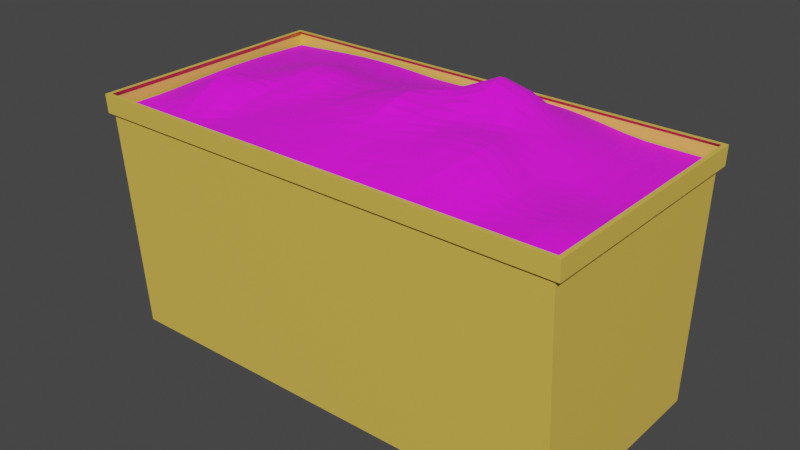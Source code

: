 # Source: trash.blend  (saved by Blender 3.4.6; exported with 4.5.12 LTS)
import bpy
from mathutils import Matrix  # noqa: F401  (used for matrix-valued properties, if any)

bpy.ops.wm.read_factory_settings(use_empty=True)
scene = bpy.context.scene
scene.name = 'Scene'

# ---- collections
col_collection = bpy.data.collections.new('Collection'); scene.collection.children.link(col_collection)

# ---- images (referenced by path relative to the original .blend; pixels are not part of the script)
import os
ASSET_DIR = os.environ.get("B2B_ASSET_DIR", "")  # directory of the original .blend (textures are referenced by path, not embedded)
HERE = os.path.dirname(os.path.abspath(__file__))  # packed textures are extracted next to this script under _unpacked/

def load_image(name, relpath, width, height, colorspace="sRGB"):
    """Load a texture the original file referenced (path relative to the .blend, or extracted next to this script)."""
    p = next((c for c in (os.path.join(HERE, relpath), os.path.join(ASSET_DIR, relpath)) if relpath and os.path.exists(c)), "")
    if p:
        img = bpy.data.images.load(p, check_existing=True)
        img.name = name
    else:  # same state as the original file: an image datablock whose file is absent (Cycles renders it pink)
        img = bpy.data.images.new(name, width, height)
        img.source = "FILE"
        img.filepath = "//" + (relpath or name)
    img.colorspace_settings.name = colorspace
    return img
img_trash_2_jpg = load_image('trash_2.jpg', 'trash_2.jpg', 1024, 1024, 'sRGB')

# ---- materials (node trees are filled in below, after node groups)
mat_material = bpy.data.materials.new('Material')
mat_material.alpha_threshold = 0.0
mat_material.use_transparent_shadow = False
mat_material.roughness = 0.5
mat_material.line_color = (0.0, 0.0, 0.0, 1.0)
mat_material_001 = bpy.data.materials.new('Material.001')
mat_material_001.use_transparent_shadow = False

# ---- material node trees
mat_material.use_nodes = True; mat_material.node_tree.nodes.clear()
_N = mat_material.node_tree.nodes; _L = mat_material.node_tree.links
n0 = _N.new('ShaderNodeOutputMaterial'); n0.name = 'Material Output'; n0.location = (300, 300)
n1 = _N.new('ShaderNodeBsdfPrincipled'); n1.name = 'Principled BSDF'; n1.location = (10, 300)
n1.distribution = 'GGX'
n1.subsurface_method = 'RANDOM_WALK_SKIN'
n1.inputs[0].default_value = (0.8, 0.5393, 0.08554, 1.0)
n1.inputs[3].default_value = 1.45
n1.inputs[27].default_value = (0.0, 0.0, 0.0, 1.0)
n1.inputs[28].default_value = 1.0
_L.new(n1.outputs[0], n0.inputs[0])
n0.is_active_output = True
mat_material_001.use_nodes = True; mat_material_001.node_tree.nodes.clear()
_N = mat_material_001.node_tree.nodes; _L = mat_material_001.node_tree.links
n0 = _N.new('ShaderNodeBsdfPrincipled'); n0.name = 'Principled BSDF'; n0.location = (10, 300)
n0.distribution = 'GGX'
n0.subsurface_method = 'RANDOM_WALK_SKIN'
n0.inputs[2].default_value = 1.0
n0.inputs[3].default_value = 1.45
n0.inputs[27].default_value = (0.0, 0.0, 0.0, 1.0)
n0.inputs[28].default_value = 1.0
n1 = _N.new('ShaderNodeOutputMaterial'); n1.name = 'Material Output'; n1.location = (300, 300)
n2 = _N.new('ShaderNodeTexImage'); n2.name = 'Image Texture'; n2.location = (-280, 275)
n2.image = img_trash_2_jpg
_L.new(n0.outputs[0], n1.inputs[0])
_L.new(n2.outputs[0], n0.inputs[0])
n1.is_active_output = True

# ---- world
world_world = bpy.data.worlds.new('World'); scene.world = world_world
world_world.use_nodes = True; world_world.node_tree.nodes.clear()
_N = world_world.node_tree.nodes; _L = world_world.node_tree.links
n0 = _N.new('ShaderNodeOutputWorld'); n0.name = 'World Output'; n0.location = (300, 300)
n1 = _N.new('ShaderNodeBackground'); n1.name = 'Background'; n1.location = (10, 300)
n1.inputs[0].default_value = (0.05088, 0.05088, 0.05088, 1.0)
_L.new(n1.outputs[0], n0.inputs[0])
n0.is_active_output = True
world_world.color = (0.05088, 0.05088, 0.05088)
world_world.use_sun_shadow = False
world_world.sun_shadow_jitter_overblur = 0.0

# ---- meshes
me_cube = bpy.data.meshes.new('Cube')
me_cube.from_pydata([(1.938, 0.9892, 1.002), (1.927, 0.8701, -1.0), (1.938, -0.9892, 1.002), (1.927, -0.8701, -1.0), (-1.938, 0.9892, 1.002), (-1.927, 0.8701, -1.0), (-1.938, -0.9892, 1.002), (-1.927, -0.8701, -1.0), (1.973, 1.014, 0.8499), (1.927, 0.9901, 0.848), (-1.927, -0.9901, 0.848), (-1.973, -1.014, 0.8499), (1.973, -1.014, 0.8499), (1.927, -0.9901, 0.848), (-1.927, 0.9901, 0.848), (-1.973, 1.014, 0.8499), (1.973, -1.024, 1.002), (-1.973, -1.024, 1.002), (1.973, 1.024, 1.002), (-1.973, 1.024, 1.002)], [], [(3, 13, 10, 7), (5, 1, 3, 7), (15, 19, 18, 8), (11, 17, 19, 15), (8, 18, 16, 12), (5, 14, 9, 1), (12, 16, 17, 11), (7, 10, 14, 5), (15, 8, 9, 14), (8, 12, 13, 9), (11, 15, 14, 10), (12, 11, 10, 13), (1, 9, 13, 3), (2, 6, 17, 16), (0, 2, 16, 18), (6, 4, 19, 17), (4, 0, 18, 19), (9, 13, 10, 14)])
_uv = me_cube.uv_layers.new(name='UVMap')
_uv.uv.foreach_set('vector', [0.375, 0.75, 0.606, 0.75, 0.606, 1.0, 0.375, 1.0, 0.125, 0.5, 0.375, 0.5, 0.375, 0.75, 0.125, 0.75, 0.6065, 0.25, 0.625, 0.25, 0.625, 0.5, 0.6065, 0.5, 0.6065, 0.0, 0.625, 0.0, 0.625, 0.25, 0.6065, 0.25, 0.6065, 0.5, 0.625, 0.5, 0.625, 0.75, 0.6065, 0.75, 0.375, 0.25, 0.606, 0.25, 0.606, 0.5, 0.375, 0.5, 0.6065, 0.75, 0.625, 0.75, 0.625, 1.0, 0.6065, 1.0, 0.375, 0.0, 0.606, 0.0, 0.606, 0.25, 0.375, 0.25, 0.6065, 0.25, 0.6065, 0.5, 0.606, 0.5, 0.606, 0.25, 0.6065, 0.5, 0.6065, 0.75, 0.606, 0.75, 0.606, 0.5, 0.6065, 0.0, 0.6065, 0.25, 0.606, 0.25, 0.606, 0.0, 0.6065, 0.75, 0.6065, 1.0, 0.606, 1.0, 0.606, 0.75, 0.375, 0.5, 0.606, 0.5, 0.606, 0.75, 0.375, 0.75, 0.6272, 0.7458, 0.8728, 0.7458, 0.875, 0.75, 0.625, 0.75, 0.6272, 0.5042, 0.6272, 0.7458, 0.625, 0.75, 0.625, 0.5, 0.8728, 0.7458, 0.8728, 0.5042, 0.875, 0.5, 0.875, 0.75, 0.8728, 0.5042, 0.6272, 0.5042, 0.625, 0.5, 0.875, 0.5, 0.0, 0.0, 0.0, 0.0, 0.0, 0.0, 0.0, 0.0])
me_cube.materials.append(mat_material)
me_cube.use_mirror_vertex_groups = False
me_cube.update()
me_plane = bpy.data.meshes.new('Plane')
me_plane.from_pydata([(-1.94, -1.0, -0.01737), (1.945, -1.002, -0.0124), (-1.94, 0.9979, -0.01019), (1.94, 1.0, -0.01737), (-1.94, 0.9014, -0.006013), (-1.94, 0.8049, -0.001672), (-1.939, 0.7084, 0.002457), (-1.939, 0.6121, 0.006042), (-1.939, 0.516, 0.008809), (-1.939, 0.4203, 0.01055), (-1.939, 0.3249, 0.01115), (-1.939, 0.2298, 0.01055), (-1.939, 0.1351, 0.008809), (-1.939, 0.04068, 0.006042), (-1.939, -0.0535, 0.002457), (-1.94, -0.1475, -0.001672), (-1.94, -0.2415, -0.006013), (-1.94, -0.3355, -0.01019), (-1.94, -0.4296, -0.01377), (-1.94, -0.5241, -0.01632), (-1.94, -0.619, -0.01737), (-1.94, -0.7143, -0.01737), (-1.94, -0.8095, -0.01737), (-1.94, -0.9048, -0.01737), (-1.755, -1.0, -0.01737), (-1.57, -1.0, -0.01329), (-1.386, -1.0, -0.0002246), (-1.201, -1.0, 0.01827), (-1.016, -1.0, 0.03851), (-0.8314, -1.0, 0.05692), (-0.6466, -1.0, 0.07014), (-0.4611, -1.0, 0.07652), (-0.2755, -1.001, 0.07363), (-0.08883, -1.0, 0.06278), (0.1015, -0.9984, 0.04839), (0.2914, -0.9966, 0.03121), (0.4788, -0.9958, 0.01451), (0.6683, -0.9932, 0.005653), (0.8488, -0.9939, -0.002275), (1.02, -0.9985, -0.01362), (1.206, -1.002, -0.0124), (1.406, -1.006, 0.003413), (1.599, -1.009, 0.01153), (1.776, -1.006, 0.003413), (1.953, -0.9088, -0.004014), (1.962, -0.8163, 0.004825), (1.968, -0.7231, 0.0114), (1.971, -0.6286, 0.01383), (1.968, -0.5326, 0.0114), (1.962, -0.4354, 0.004825), (1.953, -0.3374, -0.004014), (1.945, -0.2396, -0.0124), (1.94, -0.1429, -0.01715), (1.94, -0.04762, -0.01737), (1.94, 0.04762, -0.01737), (1.94, 0.1429, -0.01737), (1.94, 0.2381, -0.01737), (1.94, 0.3333, -0.01737), (1.94, 0.4286, -0.01737), (1.94, 0.5238, -0.01737), (1.94, 0.619, -0.01737), (1.94, 0.7143, -0.01737), (1.94, 0.8095, -0.01737), (1.94, 0.9048, -0.01737), (1.755, 1.0, -0.01737), (1.57, 1.0, -0.01737), (1.388, 1.001, -0.01522), (1.219, 1.005, -0.001525), (1.058, 1.01, 0.01867), (0.8968, 1.016, 0.03875), (0.7289, 1.02, 0.05327), (0.5503, 1.022, 0.05854), (0.3594, 1.02, 0.05327), (0.1578, 1.016, 0.03875), (-0.05027, 1.009, 0.02326), (-0.2582, 0.9991, 0.017), (-0.4585, 0.9901, 0.02021), (-0.6454, 0.9852, 0.03261), (-0.8299, 0.9822, 0.04264), (-1.015, 0.9811, 0.04625), (-1.199, 0.9822, 0.04264), (-1.384, 0.9852, 0.03261), (-1.57, 0.9894, 0.01834), (-1.755, 0.994, 0.002885), (-1.755, -0.9048, -0.01737), (-1.755, -0.8095, -0.01733), (-1.754, -0.7142, -0.0118), (-1.75, -0.6191, 0.004793), (-1.746, -0.5246, 0.02211), (-1.744, -0.4309, 0.03269), (-1.746, -0.3379, 0.03377), (-1.749, -0.2453, 0.02764), (-1.753, -0.1528, 0.02099), (-1.754, -0.05961, 0.02306), (-1.754, 0.03404, 0.02841), (-1.754, 0.1281, 0.03248), (-1.754, 0.2226, 0.03503), (-1.754, 0.3175, 0.03589), (-1.754, 0.413, 0.03503), (-1.754, 0.509, 0.03248), (-1.754, 0.6055, 0.02841), (-1.754, 0.7023, 0.02306), (-1.754, 0.7994, 0.01676), (-1.754, 0.8967, 0.009889), (-1.57, -0.9048, -0.01154), (-1.565, -0.8089, 0.008602), (-1.555, -0.713, 0.04961), (-1.543, -0.6175, 0.0965), (-1.534, -0.523, 0.1354), (-1.53, -0.4298, 0.1552), (-1.533, -0.3379, 0.1512), (-1.542, -0.247, 0.1275), (-1.553, -0.1564, 0.09455), (-1.562, -0.06564, 0.06645), (-1.566, 0.02616, 0.05595), (-1.565, 0.1196, 0.06142), (-1.566, 0.2141, 0.06374), (-1.568, 0.3095, 0.06297), (-1.568, 0.4053, 0.06113), (-1.569, 0.5015, 0.05779), (-1.569, 0.5983, 0.05244), (-1.569, 0.6957, 0.04541), (-1.569, 0.7934, 0.03707), (-1.569, 0.8913, 0.02789), (-1.384, -0.9046, 0.007904), (-1.375, -0.8088, 0.04575), (-1.361, -0.7129, 0.1034), (-1.345, -0.6176, 0.1654), (-1.333, -0.5233, 0.217), (-1.328, -0.4305, 0.2436), (-1.332, -0.3398, 0.2366), (-1.335, -0.252, 0.2118), (-1.337, -0.1659, 0.1798), (-1.338, -0.07937, 0.1495), (-1.338, 0.009288, 0.1305), (-1.337, 0.1014, 0.1308), (-1.34, 0.1965, 0.1287), (-1.35, 0.294, 0.119), (-1.364, 0.3932, 0.104), (-1.377, 0.493, 0.08719), (-1.383, 0.5919, 0.07418), (-1.384, 0.6897, 0.06554), (-1.384, 0.7879, 0.05542), (-1.384, 0.8865, 0.04427), (-1.201, -0.9051, 0.02471), (-1.195, -0.8104, 0.05192), (-1.185, -0.7156, 0.09854), (-1.173, -0.6213, 0.1495), (-1.164, -0.528, 0.1912), (-1.159, -0.4363, 0.2136), (-1.151, -0.3493, 0.217), (-1.141, -0.2654, 0.2077), (-1.128, -0.1825, 0.1969), (-1.113, -0.0983, 0.1957), (-1.098, -0.01075, 0.2098), (-1.092, 0.08069, 0.2173), (-1.099, 0.1764, 0.2095), (-1.117, 0.276, 0.1884), (-1.141, 0.3783, 0.1592), (-1.167, 0.4817, 0.1283), (-1.188, 0.5847, 0.09963), (-1.198, 0.6855, 0.07984), (-1.199, 0.7841, 0.06827), (-1.199, 0.8831, 0.05573), (-1.016, -0.9053, 0.0466), (-1.016, -0.8115, 0.05652), (-1.014, -0.7184, 0.07281), (-1.01, -0.6256, 0.09837), (-1.005, -0.5336, 0.1231), (-0.9984, -0.4438, 0.1419), (-0.9827, -0.3583, 0.1581), (-0.9595, -0.2753, 0.1782), (-0.9295, -0.1926, 0.2116), (-0.9003, -0.1087, 0.2458), (-0.8787, -0.02223, 0.2697), (-0.8706, 0.06853, 0.2772), (-0.88, 0.1649, 0.2641), (-0.9034, 0.2659, 0.234), (-0.9348, 0.3703, 0.1934), (-0.9679, 0.476, 0.1504), (-0.9957, 0.581, 0.113), (-1.012, 0.6835, 0.08664), (-1.014, 0.7827, 0.07291), (-1.014, 0.8819, 0.05986), (-0.8314, -0.9051, 0.0659), (-0.8308, -0.8114, 0.07719), (-0.8293, -0.7188, 0.09042), (-0.8273, -0.627, 0.1043), (-0.825, -0.5359, 0.1179), (-0.8208, -0.4455, 0.1321), (-0.8053, -0.3584, 0.1564), (-0.7813, -0.2736, 0.1875), (-0.7543, -0.1894, 0.2197), (-0.7293, -0.1041, 0.2474), (-0.7117, -0.01633, 0.2648), (-0.706, 0.07531, 0.2672), (-0.7143, 0.1714, 0.2524), (-0.7349, 0.2717, 0.2224), (-0.7629, 0.375, 0.1826), (-0.7922, 0.4798, 0.1405), (-0.8162, 0.5838, 0.1041), (-0.8282, 0.6852, 0.08099), (-0.8293, 0.7841, 0.06828), (-0.8296, 0.8831, 0.05573), (-0.6456, -0.9052, 0.08093), (-0.6436, -0.8115, 0.09412), (-0.6408, -0.719, 0.1089), (-0.6375, -0.6272, 0.1237), (-0.6333, -0.5359, 0.1382), (-0.627, -0.4443, 0.1528), (-0.6186, -0.3528, 0.1672), (-0.6033, -0.2629, 0.1863), (-0.585, -0.1737, 0.2059), (-0.5688, -0.0839, 0.2208), (-0.5586, 0.007341, 0.2272), (-0.5566, 0.1007, 0.2225), (-0.5636, 0.1965, 0.2064), (-0.5784, 0.2943, 0.1806), (-0.5978, 0.3936, 0.1489), (-0.6172, 0.4932, 0.1168), (-0.6307, 0.5918, 0.09131), (-0.6379, 0.6895, 0.07356), (-0.6431, 0.7878, 0.05775), (-0.6451, 0.8865, 0.04433), (-0.459, -0.9058, 0.08947), (-0.4558, -0.8119, 0.1028), (-0.4494, -0.7184, 0.1196), (-0.4388, -0.6248, 0.1395), (-0.4254, -0.5312, 0.1599), (-0.4108, -0.4374, 0.1789), (-0.3961, -0.3435, 0.1953), (-0.3828, -0.2494, 0.2076), (-0.3719, -0.1551, 0.2151), (-0.3642, -0.06102, 0.2177), (-0.3605, 0.03361, 0.2139), (-0.361, 0.129, 0.203), (-0.3655, 0.2242, 0.1878), (-0.3737, 0.3193, 0.1686), (-0.3848, 0.4146, 0.1462), (-0.3981, 0.51, 0.1221), (-0.4126, 0.6056, 0.09784), (-0.4272, 0.7013, 0.07526), (-0.4406, 0.7973, 0.05433), (-0.4515, 0.8935, 0.03537), (-0.2716, -0.906, 0.08831), (-0.2612, -0.8106, 0.1071), (-0.2457, -0.7145, 0.1286), (-0.2264, -0.6182, 0.1519), (-0.2051, -0.522, 0.175), (-0.1832, -0.4256, 0.1959), (-0.1617, -0.3338, 0.2233), (-0.1417, -0.2469, 0.2567), (-0.1252, -0.1601, 0.2851), (-0.1137, -0.06946, 0.299), (-0.1085, 0.02732, 0.2928), (-0.11, 0.1298, 0.2674), (-0.1175, 0.2351, 0.2295), (-0.1299, 0.339, 0.1892), (-0.1453, 0.437, 0.1579), (-0.1631, 0.5311, 0.1328), (-0.183, 0.6248, 0.1073), (-0.2039, 0.7183, 0.08279), (-0.2243, 0.8118, 0.05867), (-0.2429, 0.9053, 0.03614), (-0.0776, -0.9039, 0.08213), (-0.05978, -0.8067, 0.1055), (-0.03707, -0.7087, 0.1307), (-0.01118, -0.6101, 0.1557), (0.01621, -0.5111, 0.1789), (0.04424, -0.4183, 0.2131), (0.07154, -0.3332, 0.2602), (0.09602, -0.2503, 0.3074), (0.1159, -0.1648, 0.343), (0.1296, -0.07214, 0.3569), (0.136, 0.03023, 0.3426), (0.1346, 0.1389, 0.3069), (0.1261, 0.2495, 0.2633), (0.1117, 0.3576, 0.2161), (0.09299, 0.4594, 0.1725), (0.07176, 0.5529, 0.1453), (0.04779, 0.6447, 0.1208), (0.02213, 0.736, 0.09509), (-0.003774, 0.8271, 0.0692), (-0.02843, 0.918, 0.04467), (0.118, -0.9005, 0.06945), (0.1408, -0.8016, 0.09425), (0.1682, -0.7019, 0.1207), (0.1985, -0.6016, 0.147), (0.2317, -0.5, 0.1733), (0.2651, -0.4032, 0.2076), (0.2947, -0.312, 0.2464), (0.3191, -0.2218, 0.2794), (0.3393, -0.1278, 0.3003), (0.3542, -0.02825, 0.3077), (0.3617, 0.07539, 0.3258), (0.3615, 0.1807, 0.3467), (0.3542, 0.2846, 0.3524), (0.3407, 0.3846, 0.3324), (0.3222, 0.4784, 0.292), (0.299, 0.5696, 0.2338), (0.2721, 0.6598, 0.1694), (0.243, 0.7494, 0.1171), (0.2132, 0.8385, 0.0875), (0.1843, 0.9273, 0.06171), (0.3104, -0.8974, 0.05139), (0.3405, -0.795, 0.07972), (0.3848, -0.6874, 0.1185), (0.4348, -0.5776, 0.1599), (0.4816, -0.469, 0.1965), (0.5185, -0.3643, 0.223), (0.5424, -0.2649, 0.2377), (0.5548, -0.1705, 0.2435), (0.5601, -0.07835, 0.2478), (0.5644, 0.01561, 0.2778), (0.5719, 0.1141, 0.332), (0.574, 0.2112, 0.3878), (0.5683, 0.3061, 0.4259), (0.5553, 0.399, 0.4316), (0.5362, 0.4901, 0.3961), (0.5119, 0.58, 0.3296), (0.4835, 0.6689, 0.248), (0.4525, 0.7571, 0.1684), (0.4206, 0.8448, 0.1089), (0.3893, 0.9324, 0.07893), (0.5103, -0.8903, 0.04319), (0.561, -0.7779, 0.08739), (0.6218, -0.6618, 0.1391), (0.6823, -0.5462, 0.1889), (0.7319, -0.4355, 0.2283), (0.7629, -0.333, 0.2512), (0.7747, -0.2389, 0.2579), (0.7732, -0.1503, 0.2541), (0.7664, -0.06315, 0.2471), (0.7616, 0.02616, 0.2577), (0.7648, 0.1208, 0.2934), (0.7685, 0.2174, 0.3335), (0.7634, 0.3118, 0.3609), (0.7505, 0.4041, 0.3676), (0.731, 0.4947, 0.3485), (0.7063, 0.584, 0.3044), (0.6777, 0.6722, 0.2428), (0.6465, 0.7598, 0.1758), (0.614, 0.847, 0.1188), (0.5815, 0.9342, 0.08527), (0.7103, -0.8829, 0.04264), (0.768, -0.7666, 0.09256), (0.8321, -0.6483, 0.1472), (0.8915, -0.5327, 0.1973), (0.9349, -0.4243, 0.2334), (0.954, -0.3268, 0.2487), (0.9543, -0.2373, 0.2483), (0.9447, -0.1517, 0.2395), (0.9335, -0.06604, 0.2293), (0.9275, 0.02299, 0.2238), (0.9316, 0.1178, 0.2305), (0.9356, 0.214, 0.2458), (0.9316, 0.3083, 0.2562), (0.9201, 0.4007, 0.2567), (0.902, 0.4915, 0.2443), (0.8787, 0.581, 0.2181), (0.8513, 0.6695, 0.1809), (0.8214, 0.7573, 0.1398), (0.7901, 0.8449, 0.1058), (0.7588, 0.9324, 0.07893), (0.8867, -0.8847, 0.0306), (0.9375, -0.7707, 0.07472), (0.9922, -0.6562, 0.1222), (1.041, -0.5456, 0.1648), (1.073, -0.4416, 0.192), (1.085, -0.3455, 0.2019), (1.084, -0.2558, 0.2004), (1.076, -0.1687, 0.1934), (1.069, -0.08068, 0.1867), (1.068, 0.0111, 0.1857), (1.076, 0.1078, 0.1922), (1.079, 0.2038, 0.1951), (1.076, 0.2982, 0.1922), (1.066, 0.391, 0.1837), (1.05, 0.4824, 0.1704), (1.03, 0.5726, 0.1527), (1.005, 0.6619, 0.132), (0.9787, 0.7506, 0.1091), (0.9509, 0.839, 0.08518), (0.9231, 0.9274, 0.06136), (1.043, -0.8951, 0.006235), (1.083, -0.7889, 0.04135), (1.128, -0.6828, 0.08176), (1.166, -0.5783, 0.1152), (1.189, -0.4767, 0.1344), (1.195, -0.379, 0.1393), (1.192, -0.2846, 0.1353), (1.187, -0.1921, 0.13), (1.188, -0.09954, 0.1302), (1.196, -0.003367, 0.1368), (1.204, 0.09384, 0.1437), (1.206, 0.1897, 0.146), (1.204, 0.2843, 0.1437), (1.196, 0.3776, 0.1368), (1.183, 0.4697, 0.1259), (1.166, 0.5608, 0.1114), (1.146, 0.6511, 0.09433), (1.124, 0.7409, 0.07549), (1.101, 0.8305, 0.05589), (1.079, 0.9202, 0.0366), (1.216, -0.9084, -0.002215), (1.24, -0.8123, 0.02018), (1.27, -0.7138, 0.04776), (1.296, -0.6142, 0.07087), (1.311, -0.5143, 0.08366), (1.315, -0.4147, 0.08581), (1.312, -0.3155, 0.08137), (1.309, -0.2163, 0.07655), (1.312, -0.1163, 0.07796), (1.32, -0.01827, 0.08491), (1.326, 0.07847, 0.09014), (1.328, 0.1742, 0.09192), (1.326, 0.2689, 0.09014), (1.32, 0.3627, 0.08491), (1.31, 0.4555, 0.07655), (1.298, 0.5476, 0.06558), (1.282, 0.6391, 0.05265), (1.266, 0.7303, 0.03856), (1.249, 0.8215, 0.02419), (1.233, 0.9128, 0.01049), (1.422, -0.9161, 0.01984), (1.438, -0.8257, 0.03548), (1.452, -0.7335, 0.04943), (1.463, -0.6383, 0.05985), (1.468, -0.5399, 0.06384), (1.467, -0.4388, 0.06119), (1.462, -0.3361, 0.05393), (1.454, -0.2331, 0.0451), (1.449, -0.1314, 0.03813), (1.448, -0.03228, 0.03659), (1.452, 0.06406, 0.03993), (1.454, 0.1597, 0.04115), (1.452, 0.2545, 0.03993), (1.448, 0.3487, 0.03635), (1.442, 0.4424, 0.03067), (1.433, 0.5355, 0.02331), (1.423, 0.6283, 0.01484), (1.413, 0.721, 0.005935), (1.403, 0.8138, -0.002629), (1.394, 0.9069, -0.00999), (1.618, -0.9196, 0.03125), (1.637, -0.8301, 0.04999), (1.65, -0.7392, 0.064), (1.656, -0.6456, 0.0695), (1.651, -0.5485, 0.06459), (1.64, -0.4483, 0.05282), (1.625, -0.3462, 0.03727), (1.61, -0.2438, 0.02117), (1.598, -0.1423, 0.007868), (1.591, -0.04315, 0.0007874), (1.592, 0.05302, 0.001461), (1.593, 0.1485, 0.002127), (1.592, 0.2435, 0.001461), (1.59, 0.3382, -0.0004626), (1.587, 0.4326, -0.003426), (1.582, 0.5268, -0.007074), (1.578, 0.6209, -0.01092), (1.574, 0.7151, -0.01438), (1.571, 0.8097, -0.01676), (1.57, 0.9048, -0.01737), (1.792, -0.9161, 0.01984), (1.807, -0.8257, 0.03547), (1.818, -0.7339, 0.04682), (1.822, -0.64, 0.05101), (1.818, -0.5435, 0.04682), (1.807, -0.4447, 0.03547), (1.792, -0.3447, 0.01984), (1.776, -0.2445, 0.003413), (1.762, -0.1451, -0.01012), (1.756, -0.04763, -0.01685), (1.756, 0.04777, -0.01686), (1.756, 0.143, -0.01675), (1.756, 0.2382, -0.01686), (1.755, 0.3334, -0.01712), (1.755, 0.4286, -0.01735), (1.755, 0.5238, -0.01737), (1.755, 0.619, -0.01737), (1.755, 0.7143, -0.01737), (1.755, 0.8095, -0.01737), (1.755, 0.9048, -0.01737)], [], [(483, 63, 3, 64), (4, 103, 83, 2), (103, 123, 82, 83), (123, 143, 81, 82), (143, 163, 80, 81), (163, 183, 79, 80), (183, 203, 78, 79), (203, 223, 77, 78), (223, 243, 76, 77), (243, 263, 75, 76), (263, 283, 74, 75), (283, 303, 73, 74), (303, 323, 72, 73), (323, 343, 71, 72), (343, 363, 70, 71), (363, 383, 69, 70), (383, 403, 68, 69), (403, 423, 67, 68), (423, 443, 66, 67), (443, 463, 65, 66), (463, 483, 64, 65), (0, 24, 84, 23), (23, 84, 85, 22), (22, 85, 86, 21), (21, 86, 87, 20), (20, 87, 88, 19), (19, 88, 89, 18), (18, 89, 90, 17), (17, 90, 91, 16), (16, 91, 92, 15), (15, 92, 93, 14), (14, 93, 94, 13), (13, 94, 95, 12), (12, 95, 96, 11), (11, 96, 97, 10), (10, 97, 98, 9), (9, 98, 99, 8), (8, 99, 100, 7), (7, 100, 101, 6), (6, 101, 102, 5), (5, 102, 103, 4), (24, 25, 104, 84), (84, 104, 105, 85), (85, 105, 106, 86), (86, 106, 107, 87), (87, 107, 108, 88), (88, 108, 109, 89), (89, 109, 110, 90), (90, 110, 111, 91), (91, 111, 112, 92), (92, 112, 113, 93), (93, 113, 114, 94), (94, 114, 115, 95), (95, 115, 116, 96), (96, 116, 117, 97), (97, 117, 118, 98), (98, 118, 119, 99), (99, 119, 120, 100), (100, 120, 121, 101), (101, 121, 122, 102), (102, 122, 123, 103), (25, 26, 124, 104), (104, 124, 125, 105), (105, 125, 126, 106), (106, 126, 127, 107), (107, 127, 128, 108), (108, 128, 129, 109), (109, 129, 130, 110), (110, 130, 131, 111), (111, 131, 132, 112), (112, 132, 133, 113), (113, 133, 134, 114), (114, 134, 135, 115), (115, 135, 136, 116), (116, 136, 137, 117), (117, 137, 138, 118), (118, 138, 139, 119), (119, 139, 140, 120), (120, 140, 141, 121), (121, 141, 142, 122), (122, 142, 143, 123), (26, 27, 144, 124), (124, 144, 145, 125), (125, 145, 146, 126), (126, 146, 147, 127), (127, 147, 148, 128), (128, 148, 149, 129), (129, 149, 150, 130), (130, 150, 151, 131), (131, 151, 152, 132), (132, 152, 153, 133), (133, 153, 154, 134), (134, 154, 155, 135), (135, 155, 156, 136), (136, 156, 157, 137), (137, 157, 158, 138), (138, 158, 159, 139), (139, 159, 160, 140), (140, 160, 161, 141), (141, 161, 162, 142), (142, 162, 163, 143), (27, 28, 164, 144), (144, 164, 165, 145), (145, 165, 166, 146), (146, 166, 167, 147), (147, 167, 168, 148), (148, 168, 169, 149), (149, 169, 170, 150), (150, 170, 171, 151), (151, 171, 172, 152), (152, 172, 173, 153), (153, 173, 174, 154), (154, 174, 175, 155), (155, 175, 176, 156), (156, 176, 177, 157), (157, 177, 178, 158), (158, 178, 179, 159), (159, 179, 180, 160), (160, 180, 181, 161), (161, 181, 182, 162), (162, 182, 183, 163), (28, 29, 184, 164), (164, 184, 185, 165), (165, 185, 186, 166), (166, 186, 187, 167), (167, 187, 188, 168), (168, 188, 189, 169), (169, 189, 190, 170), (170, 190, 191, 171), (171, 191, 192, 172), (172, 192, 193, 173), (173, 193, 194, 174), (174, 194, 195, 175), (175, 195, 196, 176), (176, 196, 197, 177), (177, 197, 198, 178), (178, 198, 199, 179), (179, 199, 200, 180), (180, 200, 201, 181), (181, 201, 202, 182), (182, 202, 203, 183), (29, 30, 204, 184), (184, 204, 205, 185), (185, 205, 206, 186), (186, 206, 207, 187), (187, 207, 208, 188), (188, 208, 209, 189), (189, 209, 210, 190), (190, 210, 211, 191), (191, 211, 212, 192), (192, 212, 213, 193), (193, 213, 214, 194), (194, 214, 215, 195), (195, 215, 216, 196), (196, 216, 217, 197), (197, 217, 218, 198), (198, 218, 219, 199), (199, 219, 220, 200), (200, 220, 221, 201), (201, 221, 222, 202), (202, 222, 223, 203), (30, 31, 224, 204), (204, 224, 225, 205), (205, 225, 226, 206), (206, 226, 227, 207), (207, 227, 228, 208), (208, 228, 229, 209), (209, 229, 230, 210), (210, 230, 231, 211), (211, 231, 232, 212), (212, 232, 233, 213), (213, 233, 234, 214), (214, 234, 235, 215), (215, 235, 236, 216), (216, 236, 237, 217), (217, 237, 238, 218), (218, 238, 239, 219), (219, 239, 240, 220), (220, 240, 241, 221), (221, 241, 242, 222), (222, 242, 243, 223), (31, 32, 244, 224), (224, 244, 245, 225), (225, 245, 246, 226), (226, 246, 247, 227), (227, 247, 248, 228), (228, 248, 249, 229), (229, 249, 250, 230), (230, 250, 251, 231), (231, 251, 252, 232), (232, 252, 253, 233), (233, 253, 254, 234), (234, 254, 255, 235), (235, 255, 256, 236), (236, 256, 257, 237), (237, 257, 258, 238), (238, 258, 259, 239), (239, 259, 260, 240), (240, 260, 261, 241), (241, 261, 262, 242), (242, 262, 263, 243), (32, 33, 264, 244), (244, 264, 265, 245), (245, 265, 266, 246), (246, 266, 267, 247), (247, 267, 268, 248), (248, 268, 269, 249), (249, 269, 270, 250), (250, 270, 271, 251), (251, 271, 272, 252), (252, 272, 273, 253), (253, 273, 274, 254), (254, 274, 275, 255), (255, 275, 276, 256), (256, 276, 277, 257), (257, 277, 278, 258), (258, 278, 279, 259), (259, 279, 280, 260), (260, 280, 281, 261), (261, 281, 282, 262), (262, 282, 283, 263), (33, 34, 284, 264), (264, 284, 285, 265), (265, 285, 286, 266), (266, 286, 287, 267), (267, 287, 288, 268), (268, 288, 289, 269), (269, 289, 290, 270), (270, 290, 291, 271), (271, 291, 292, 272), (272, 292, 293, 273), (273, 293, 294, 274), (274, 294, 295, 275), (275, 295, 296, 276), (276, 296, 297, 277), (277, 297, 298, 278), (278, 298, 299, 279), (279, 299, 300, 280), (280, 300, 301, 281), (281, 301, 302, 282), (282, 302, 303, 283), (34, 35, 304, 284), (284, 304, 305, 285), (285, 305, 306, 286), (286, 306, 307, 287), (287, 307, 308, 288), (288, 308, 309, 289), (289, 309, 310, 290), (290, 310, 311, 291), (291, 311, 312, 292), (292, 312, 313, 293), (293, 313, 314, 294), (294, 314, 315, 295), (295, 315, 316, 296), (296, 316, 317, 297), (297, 317, 318, 298), (298, 318, 319, 299), (299, 319, 320, 300), (300, 320, 321, 301), (301, 321, 322, 302), (302, 322, 323, 303), (35, 36, 324, 304), (304, 324, 325, 305), (305, 325, 326, 306), (306, 326, 327, 307), (307, 327, 328, 308), (308, 328, 329, 309), (309, 329, 330, 310), (310, 330, 331, 311), (311, 331, 332, 312), (312, 332, 333, 313), (313, 333, 334, 314), (314, 334, 335, 315), (315, 335, 336, 316), (316, 336, 337, 317), (317, 337, 338, 318), (318, 338, 339, 319), (319, 339, 340, 320), (320, 340, 341, 321), (321, 341, 342, 322), (322, 342, 343, 323), (36, 37, 344, 324), (324, 344, 345, 325), (325, 345, 346, 326), (326, 346, 347, 327), (327, 347, 348, 328), (328, 348, 349, 329), (329, 349, 350, 330), (330, 350, 351, 331), (331, 351, 352, 332), (332, 352, 353, 333), (333, 353, 354, 334), (334, 354, 355, 335), (335, 355, 356, 336), (336, 356, 357, 337), (337, 357, 358, 338), (338, 358, 359, 339), (339, 359, 360, 340), (340, 360, 361, 341), (341, 361, 362, 342), (342, 362, 363, 343), (37, 38, 364, 344), (344, 364, 365, 345), (345, 365, 366, 346), (346, 366, 367, 347), (347, 367, 368, 348), (348, 368, 369, 349), (349, 369, 370, 350), (350, 370, 371, 351), (351, 371, 372, 352), (352, 372, 373, 353), (353, 373, 374, 354), (354, 374, 375, 355), (355, 375, 376, 356), (356, 376, 377, 357), (357, 377, 378, 358), (358, 378, 379, 359), (359, 379, 380, 360), (360, 380, 381, 361), (361, 381, 382, 362), (362, 382, 383, 363), (38, 39, 384, 364), (364, 384, 385, 365), (365, 385, 386, 366), (366, 386, 387, 367), (367, 387, 388, 368), (368, 388, 389, 369), (369, 389, 390, 370), (370, 390, 391, 371), (371, 391, 392, 372), (372, 392, 393, 373), (373, 393, 394, 374), (374, 394, 395, 375), (375, 395, 396, 376), (376, 396, 397, 377), (377, 397, 398, 378), (378, 398, 399, 379), (379, 399, 400, 380), (380, 400, 401, 381), (381, 401, 402, 382), (382, 402, 403, 383), (39, 40, 404, 384), (384, 404, 405, 385), (385, 405, 406, 386), (386, 406, 407, 387), (387, 407, 408, 388), (388, 408, 409, 389), (389, 409, 410, 390), (390, 410, 411, 391), (391, 411, 412, 392), (392, 412, 413, 393), (393, 413, 414, 394), (394, 414, 415, 395), (395, 415, 416, 396), (396, 416, 417, 397), (397, 417, 418, 398), (398, 418, 419, 399), (399, 419, 420, 400), (400, 420, 421, 401), (401, 421, 422, 402), (402, 422, 423, 403), (40, 41, 424, 404), (404, 424, 425, 405), (405, 425, 426, 406), (406, 426, 427, 407), (407, 427, 428, 408), (408, 428, 429, 409), (409, 429, 430, 410), (410, 430, 431, 411), (411, 431, 432, 412), (412, 432, 433, 413), (413, 433, 434, 414), (414, 434, 435, 415), (415, 435, 436, 416), (416, 436, 437, 417), (417, 437, 438, 418), (418, 438, 439, 419), (419, 439, 440, 420), (420, 440, 441, 421), (421, 441, 442, 422), (422, 442, 443, 423), (41, 42, 444, 424), (424, 444, 445, 425), (425, 445, 446, 426), (426, 446, 447, 427), (427, 447, 448, 428), (428, 448, 449, 429), (429, 449, 450, 430), (430, 450, 451, 431), (431, 451, 452, 432), (432, 452, 453, 433), (433, 453, 454, 434), (434, 454, 455, 435), (435, 455, 456, 436), (436, 456, 457, 437), (437, 457, 458, 438), (438, 458, 459, 439), (439, 459, 460, 440), (440, 460, 461, 441), (441, 461, 462, 442), (442, 462, 463, 443), (42, 43, 464, 444), (444, 464, 465, 445), (445, 465, 466, 446), (446, 466, 467, 447), (447, 467, 468, 448), (448, 468, 469, 449), (449, 469, 470, 450), (450, 470, 471, 451), (451, 471, 472, 452), (452, 472, 473, 453), (453, 473, 474, 454), (454, 474, 475, 455), (455, 475, 476, 456), (456, 476, 477, 457), (457, 477, 478, 458), (458, 478, 479, 459), (459, 479, 480, 460), (460, 480, 481, 461), (461, 481, 482, 462), (462, 482, 483, 463), (43, 1, 44, 464), (464, 44, 45, 465), (465, 45, 46, 466), (466, 46, 47, 467), (467, 47, 48, 468), (468, 48, 49, 469), (469, 49, 50, 470), (470, 50, 51, 471), (471, 51, 52, 472), (472, 52, 53, 473), (473, 53, 54, 474), (474, 54, 55, 475), (475, 55, 56, 476), (476, 56, 57, 477), (477, 57, 58, 478), (478, 58, 59, 479), (479, 59, 60, 480), (480, 60, 61, 481), (481, 61, 62, 482), (482, 62, 63, 483)])
_uv = me_plane.uv_layers.new(name='UVMap')
_uv.uv.foreach_set('vector', [0.2751, 0.7687, 0.275, 0.8064, 0.2446, 0.8046, 0.2447, 0.767, 0.278, 0.01569, 0.2799, 0.05362, 0.2487, 0.05177, 0.2471, 0.01389, 0.2799, 0.05362, 0.2821, 0.09158, 0.2505, 0.08969, 0.2487, 0.05177, 0.2821, 0.09158, 0.284, 0.1295, 0.2522, 0.1276, 0.2505, 0.08969, 0.284, 0.1295, 0.2853, 0.1674, 0.2533, 0.1654, 0.2522, 0.1276, 0.2853, 0.1674, 0.2858, 0.2051, 0.2537, 0.2031, 0.2533, 0.1654, 0.2858, 0.2051, 0.2852, 0.2427, 0.2532, 0.2407, 0.2537, 0.2031, 0.2852, 0.2427, 0.2837, 0.2802, 0.2519, 0.2782, 0.2532, 0.2407, 0.2837, 0.2802, 0.2811, 0.3194, 0.2499, 0.3162, 0.2519, 0.2782, 0.2811, 0.3194, 0.2773, 0.3618, 0.2468, 0.3568, 0.2499, 0.3162, 0.2773, 0.3618, 0.2734, 0.4053, 0.2438, 0.3991, 0.2468, 0.3568, 0.2734, 0.4053, 0.2708, 0.4486, 0.2418, 0.4414, 0.2438, 0.3991, 0.2708, 0.4486, 0.2696, 0.4904, 0.2408, 0.4826, 0.2418, 0.4414, 0.2696, 0.4904, 0.2691, 0.5296, 0.2404, 0.5215, 0.2408, 0.4826, 0.2691, 0.5296, 0.2695, 0.5657, 0.2407, 0.5579, 0.2404, 0.5215, 0.2695, 0.5657, 0.2705, 0.5992, 0.2415, 0.5921, 0.2407, 0.5579, 0.2705, 0.5992, 0.272, 0.631, 0.2427, 0.6249, 0.2415, 0.5921, 0.272, 0.631, 0.2736, 0.6624, 0.2439, 0.6578, 0.2427, 0.6249, 0.2736, 0.6624, 0.2748, 0.6952, 0.2447, 0.6922, 0.2439, 0.6578, 0.2748, 0.6952, 0.2752, 0.731, 0.2448, 0.7293, 0.2447, 0.6922, 0.2752, 0.731, 0.2751, 0.7687, 0.2447, 0.767, 0.2448, 0.7293, 0.8844, 0.05005, 0.8843, 0.08771, 0.8539, 0.08599, 0.854, 0.04833, 0.854, 0.04833, 0.8539, 0.08599, 0.8235, 0.08426, 0.8236, 0.0466, 0.8236, 0.0466, 0.8235, 0.08426, 0.7933, 0.08285, 0.7932, 0.04487, 0.7932, 0.04487, 0.7933, 0.08285, 0.7634, 0.08205, 0.7629, 0.04314, 0.7629, 0.04314, 0.7634, 0.08205, 0.7338, 0.08121, 0.7326, 0.04143, 0.7326, 0.04143, 0.7338, 0.08121, 0.7042, 0.07989, 0.7025, 0.03975, 0.7025, 0.03975, 0.7042, 0.07989, 0.6745, 0.07792, 0.6726, 0.03808, 0.6726, 0.03808, 0.6745, 0.07792, 0.6448, 0.07548, 0.6427, 0.03642, 0.6427, 0.03642, 0.6448, 0.07548, 0.6151, 0.07301, 0.6128, 0.03477, 0.6128, 0.03477, 0.6151, 0.07301, 0.5854, 0.07112, 0.583, 0.03311, 0.583, 0.03311, 0.5854, 0.07112, 0.5557, 0.06948, 0.553, 0.03144, 0.553, 0.03144, 0.5557, 0.06948, 0.5258, 0.06782, 0.523, 0.02976, 0.523, 0.02976, 0.5258, 0.06782, 0.4957, 0.06614, 0.4928, 0.02806, 0.4928, 0.02806, 0.4957, 0.06614, 0.4655, 0.06442, 0.4625, 0.02635, 0.4625, 0.02635, 0.4655, 0.06442, 0.435, 0.06268, 0.432, 0.02461, 0.432, 0.02461, 0.435, 0.06268, 0.4043, 0.06091, 0.4014, 0.02285, 0.4014, 0.02285, 0.4043, 0.06091, 0.3734, 0.05912, 0.3707, 0.02108, 0.3707, 0.02108, 0.3734, 0.05912, 0.3423, 0.0573, 0.3399, 0.01929, 0.3399, 0.01929, 0.3423, 0.0573, 0.3112, 0.05546, 0.309, 0.01749, 0.309, 0.01749, 0.3112, 0.05546, 0.2799, 0.05362, 0.278, 0.01569, 0.8843, 0.08771, 0.8844, 0.1254, 0.854, 0.1237, 0.8539, 0.08599, 0.8539, 0.08599, 0.854, 0.1237, 0.824, 0.1231, 0.8235, 0.08426, 0.8235, 0.08426, 0.824, 0.1231, 0.7946, 0.1238, 0.7933, 0.08285, 0.7933, 0.08285, 0.7946, 0.1238, 0.7655, 0.1248, 0.7634, 0.08205, 0.7634, 0.08205, 0.7655, 0.1248, 0.7364, 0.1252, 0.7338, 0.08121, 0.7338, 0.08121, 0.7364, 0.1252, 0.7072, 0.1243, 0.7042, 0.07989, 0.7042, 0.07989, 0.7072, 0.1243, 0.6778, 0.122, 0.6745, 0.07792, 0.6745, 0.07792, 0.6778, 0.122, 0.6481, 0.1184, 0.6448, 0.07548, 0.6448, 0.07548, 0.6481, 0.1184, 0.6183, 0.1142, 0.6151, 0.07301, 0.6151, 0.07301, 0.6183, 0.1142, 0.5885, 0.1106, 0.5854, 0.07112, 0.5854, 0.07112, 0.5885, 0.1106, 0.5589, 0.1082, 0.5557, 0.06948, 0.5557, 0.06948, 0.5589, 0.1082, 0.5293, 0.1067, 0.5258, 0.06782, 0.5258, 0.06782, 0.5293, 0.1067, 0.4992, 0.1048, 0.4957, 0.06614, 0.4957, 0.06614, 0.4992, 0.1048, 0.4687, 0.1027, 0.4655, 0.06442, 0.4655, 0.06442, 0.4687, 0.1027, 0.4381, 0.1008, 0.435, 0.06268, 0.435, 0.06268, 0.4381, 0.1008, 0.4073, 0.099, 0.4043, 0.06091, 0.4043, 0.06091, 0.4073, 0.099, 0.3763, 0.09718, 0.3734, 0.05912, 0.3734, 0.05912, 0.3763, 0.09718, 0.345, 0.09534, 0.3423, 0.0573, 0.3423, 0.0573, 0.345, 0.09534, 0.3136, 0.09347, 0.3112, 0.05546, 0.3112, 0.05546, 0.3136, 0.09347, 0.2821, 0.09158, 0.2799, 0.05362, 0.8844, 0.1254, 0.8847, 0.1631, 0.8545, 0.1617, 0.854, 0.1237, 0.854, 0.1237, 0.8545, 0.1617, 0.825, 0.1621, 0.824, 0.1231, 0.824, 0.1231, 0.825, 0.1621, 0.796, 0.1637, 0.7946, 0.1238, 0.7946, 0.1238, 0.796, 0.1637, 0.7674, 0.1655, 0.7655, 0.1248, 0.7655, 0.1248, 0.7674, 0.1655, 0.7388, 0.1666, 0.7364, 0.1252, 0.7364, 0.1252, 0.7388, 0.1666, 0.7099, 0.1661, 0.7072, 0.1243, 0.7072, 0.1243, 0.7099, 0.1661, 0.6808, 0.1637, 0.6778, 0.122, 0.6778, 0.122, 0.6808, 0.1637, 0.6521, 0.1612, 0.6481, 0.1184, 0.6481, 0.1184, 0.6521, 0.1612, 0.6237, 0.1591, 0.6183, 0.1142, 0.6183, 0.1142, 0.6237, 0.1591, 0.5952, 0.1571, 0.5885, 0.1106, 0.5885, 0.1106, 0.5952, 0.1571, 0.5663, 0.1554, 0.5589, 0.1082, 0.5589, 0.1082, 0.5663, 0.1554, 0.537, 0.154, 0.5293, 0.1067, 0.5293, 0.1067, 0.537, 0.154, 0.5066, 0.1515, 0.4992, 0.1048, 0.4992, 0.1048, 0.5066, 0.1515, 0.4752, 0.1476, 0.4687, 0.1027, 0.4687, 0.1027, 0.4752, 0.1476, 0.4431, 0.143, 0.4381, 0.1008, 0.4381, 0.1008, 0.4431, 0.143, 0.4108, 0.1384, 0.4073, 0.099, 0.4073, 0.099, 0.4108, 0.1384, 0.3789, 0.1352, 0.3763, 0.09718, 0.3763, 0.09718, 0.3789, 0.1352, 0.3474, 0.1333, 0.345, 0.09534, 0.345, 0.09534, 0.3474, 0.1333, 0.3158, 0.1314, 0.3136, 0.09347, 0.3136, 0.09347, 0.3158, 0.1314, 0.284, 0.1295, 0.2821, 0.09158, 0.8847, 0.1631, 0.8851, 0.2009, 0.855, 0.1993, 0.8545, 0.1617, 0.8545, 0.1617, 0.855, 0.1993, 0.8256, 0.1988, 0.825, 0.1621, 0.825, 0.1621, 0.8256, 0.1988, 0.7967, 0.1996, 0.796, 0.1637, 0.796, 0.1637, 0.7967, 0.1996, 0.768, 0.2006, 0.7674, 0.1655, 0.7674, 0.1655, 0.768, 0.2006, 0.7394, 0.201, 0.7388, 0.1666, 0.7388, 0.1666, 0.7394, 0.201, 0.7108, 0.2005, 0.7099, 0.1661, 0.7099, 0.1661, 0.7108, 0.2005, 0.6831, 0.2005, 0.6808, 0.1637, 0.6808, 0.1637, 0.6831, 0.2005, 0.6561, 0.201, 0.6521, 0.1612, 0.6521, 0.1612, 0.6561, 0.201, 0.6294, 0.2021, 0.6237, 0.1591, 0.6237, 0.1591, 0.6294, 0.2021, 0.6025, 0.2036, 0.5952, 0.1571, 0.5952, 0.1571, 0.6025, 0.2036, 0.5749, 0.2052, 0.5663, 0.1554, 0.5663, 0.1554, 0.5749, 0.2052, 0.5459, 0.2048, 0.537, 0.154, 0.537, 0.154, 0.5459, 0.2048, 0.5152, 0.2016, 0.5066, 0.1515, 0.5066, 0.1515, 0.5152, 0.2016, 0.4828, 0.196, 0.4752, 0.1476, 0.4752, 0.1476, 0.4828, 0.196, 0.4494, 0.1889, 0.4431, 0.143, 0.4431, 0.143, 0.4494, 0.1889, 0.4155, 0.1817, 0.4108, 0.1384, 0.4108, 0.1384, 0.4155, 0.1817, 0.3818, 0.1753, 0.3789, 0.1352, 0.3789, 0.1352, 0.3818, 0.1753, 0.3491, 0.1713, 0.3474, 0.1333, 0.3474, 0.1333, 0.3491, 0.1713, 0.3173, 0.1693, 0.3158, 0.1314, 0.3158, 0.1314, 0.3173, 0.1693, 0.2853, 0.1674, 0.284, 0.1295, 0.8851, 0.2009, 0.8856, 0.2387, 0.8556, 0.2371, 0.855, 0.1993, 0.855, 0.1993, 0.8556, 0.2371, 0.826, 0.2354, 0.8256, 0.1988, 0.8256, 0.1988, 0.826, 0.2354, 0.7967, 0.2342, 0.7967, 0.1996, 0.7967, 0.1996, 0.7967, 0.2342, 0.7679, 0.2336, 0.768, 0.2006, 0.768, 0.2006, 0.7679, 0.2336, 0.7392, 0.2331, 0.7394, 0.201, 0.7394, 0.201, 0.7392, 0.2331, 0.7111, 0.2329, 0.7108, 0.2005, 0.7108, 0.2005, 0.7111, 0.2329, 0.6843, 0.2347, 0.6831, 0.2005, 0.6831, 0.2005, 0.6843, 0.2347, 0.6584, 0.238, 0.6561, 0.201, 0.6561, 0.201, 0.6584, 0.238, 0.6329, 0.2428, 0.6294, 0.2021, 0.6294, 0.2021, 0.6329, 0.2428, 0.6071, 0.2475, 0.6025, 0.2036, 0.6025, 0.2036, 0.6071, 0.2475, 0.5802, 0.2505, 0.5749, 0.2052, 0.5749, 0.2052, 0.5802, 0.2505, 0.5515, 0.2505, 0.5459, 0.2048, 0.5459, 0.2048, 0.5515, 0.2505, 0.5203, 0.2468, 0.5152, 0.2016, 0.5152, 0.2016, 0.5203, 0.2468, 0.4872, 0.24, 0.4828, 0.196, 0.4828, 0.196, 0.4872, 0.24, 0.4528, 0.2314, 0.4494, 0.1889, 0.4494, 0.1889, 0.4528, 0.2314, 0.4179, 0.2225, 0.4155, 0.1817, 0.4155, 0.1817, 0.4179, 0.2225, 0.3833, 0.2147, 0.3818, 0.1753, 0.3818, 0.1753, 0.3833, 0.2147, 0.3498, 0.2094, 0.3491, 0.1713, 0.3491, 0.1713, 0.3498, 0.2094, 0.3178, 0.2071, 0.3173, 0.1693, 0.3173, 0.1693, 0.3178, 0.2071, 0.2858, 0.2051, 0.2853, 0.1674, 0.8856, 0.2387, 0.8861, 0.2765, 0.856, 0.2748, 0.8556, 0.2371, 0.8556, 0.2371, 0.856, 0.2748, 0.8265, 0.2733, 0.826, 0.2354, 0.826, 0.2354, 0.8265, 0.2733, 0.7973, 0.272, 0.7967, 0.2342, 0.7967, 0.2342, 0.7973, 0.272, 0.7684, 0.2709, 0.7679, 0.2336, 0.7679, 0.2336, 0.7684, 0.2709, 0.7397, 0.2698, 0.7392, 0.2331, 0.7392, 0.2331, 0.7397, 0.2698, 0.7113, 0.2691, 0.7111, 0.2329, 0.7111, 0.2329, 0.7113, 0.2691, 0.6842, 0.2708, 0.6843, 0.2347, 0.6843, 0.2347, 0.6842, 0.2708, 0.658, 0.2744, 0.6584, 0.238, 0.6584, 0.238, 0.658, 0.2744, 0.632, 0.2786, 0.6329, 0.2428, 0.6329, 0.2428, 0.632, 0.2786, 0.6056, 0.2823, 0.6071, 0.2475, 0.6071, 0.2475, 0.6056, 0.2823, 0.5781, 0.2844, 0.5802, 0.2505, 0.5802, 0.2505, 0.5781, 0.2844, 0.5489, 0.2839, 0.5515, 0.2505, 0.5515, 0.2505, 0.5489, 0.2839, 0.5178, 0.2804, 0.5203, 0.2468, 0.5203, 0.2468, 0.5178, 0.2804, 0.485, 0.2742, 0.4872, 0.24, 0.4872, 0.24, 0.485, 0.2742, 0.4509, 0.2663, 0.4528, 0.2314, 0.4528, 0.2314, 0.4509, 0.2663, 0.4163, 0.2582, 0.4179, 0.2225, 0.4179, 0.2225, 0.4163, 0.2582, 0.3821, 0.2512, 0.3833, 0.2147, 0.3833, 0.2147, 0.3821, 0.2512, 0.349, 0.2467, 0.3498, 0.2094, 0.3498, 0.2094, 0.349, 0.2467, 0.3171, 0.2446, 0.3178, 0.2071, 0.3178, 0.2071, 0.3171, 0.2446, 0.2852, 0.2427, 0.2858, 0.2051, 0.8861, 0.2765, 0.8864, 0.3143, 0.8564, 0.3128, 0.856, 0.2748, 0.856, 0.2748, 0.8564, 0.3128, 0.8269, 0.3116, 0.8265, 0.2733, 0.8265, 0.2733, 0.8269, 0.3116, 0.7978, 0.3106, 0.7973, 0.272, 0.7973, 0.272, 0.7978, 0.3106, 0.7689, 0.3097, 0.7684, 0.2709, 0.7684, 0.2709, 0.7689, 0.3097, 0.7402, 0.309, 0.7397, 0.2698, 0.7397, 0.2698, 0.7402, 0.309, 0.7114, 0.3087, 0.7113, 0.2691, 0.7113, 0.2691, 0.7114, 0.3087, 0.6826, 0.3089, 0.6842, 0.2708, 0.6842, 0.2708, 0.6826, 0.3089, 0.6545, 0.3105, 0.658, 0.2744, 0.658, 0.2744, 0.6545, 0.3105, 0.6266, 0.3127, 0.632, 0.2786, 0.632, 0.2786, 0.6266, 0.3127, 0.5983, 0.3145, 0.6056, 0.2823, 0.6056, 0.2823, 0.5983, 0.3145, 0.5694, 0.3149, 0.5781, 0.2844, 0.5781, 0.2844, 0.5694, 0.3149, 0.5395, 0.3136, 0.5489, 0.2839, 0.5489, 0.2839, 0.5395, 0.3136, 0.5085, 0.3103, 0.5178, 0.2804, 0.5178, 0.2804, 0.5085, 0.3103, 0.4765, 0.3054, 0.485, 0.2742, 0.485, 0.2742, 0.4765, 0.3054, 0.4439, 0.2994, 0.4509, 0.2663, 0.4509, 0.2663, 0.4439, 0.2994, 0.4112, 0.2935, 0.4163, 0.2582, 0.4163, 0.2582, 0.4112, 0.2935, 0.3791, 0.2887, 0.3821, 0.2512, 0.3821, 0.2512, 0.3791, 0.2887, 0.3474, 0.2854, 0.349, 0.2467, 0.349, 0.2467, 0.3474, 0.2854, 0.3156, 0.2825, 0.3171, 0.2446, 0.3171, 0.2446, 0.3156, 0.2825, 0.2837, 0.2802, 0.2852, 0.2427, 0.8864, 0.3143, 0.8866, 0.3521, 0.8568, 0.3509, 0.8564, 0.3128, 0.8564, 0.3128, 0.8568, 0.3509, 0.8272, 0.3499, 0.8269, 0.3116, 0.8269, 0.3116, 0.8272, 0.3499, 0.7978, 0.3497, 0.7978, 0.3106, 0.7978, 0.3106, 0.7978, 0.3497, 0.7686, 0.3503, 0.7689, 0.3097, 0.7689, 0.3097, 0.7686, 0.3503, 0.7392, 0.3514, 0.7402, 0.309, 0.7402, 0.309, 0.7392, 0.3514, 0.7099, 0.3528, 0.7114, 0.3087, 0.7114, 0.3087, 0.7099, 0.3528, 0.6804, 0.3542, 0.6826, 0.3089, 0.6826, 0.3089, 0.6804, 0.3542, 0.6507, 0.3553, 0.6545, 0.3105, 0.6545, 0.3105, 0.6507, 0.3553, 0.6208, 0.3559, 0.6266, 0.3127, 0.6266, 0.3127, 0.6208, 0.3559, 0.5909, 0.3557, 0.5983, 0.3145, 0.5983, 0.3145, 0.5909, 0.3557, 0.5606, 0.3547, 0.5694, 0.3149, 0.5694, 0.3149, 0.5606, 0.3547, 0.5298, 0.3528, 0.5395, 0.3136, 0.5395, 0.3136, 0.5298, 0.3528, 0.499, 0.3501, 0.5085, 0.3103, 0.5085, 0.3103, 0.499, 0.3501, 0.4681, 0.3466, 0.4765, 0.3054, 0.4765, 0.3054, 0.4681, 0.3466, 0.4371, 0.3424, 0.4439, 0.2994, 0.4439, 0.2994, 0.4371, 0.3424, 0.4059, 0.3378, 0.4112, 0.2935, 0.4112, 0.2935, 0.4059, 0.3378, 0.3748, 0.333, 0.3791, 0.2887, 0.3791, 0.2887, 0.3748, 0.333, 0.3436, 0.3281, 0.3474, 0.2854, 0.3474, 0.2854, 0.3436, 0.3281, 0.3124, 0.3235, 0.3156, 0.2825, 0.3156, 0.2825, 0.3124, 0.3235, 0.2811, 0.3194, 0.2837, 0.2802, 0.8866, 0.3521, 0.8865, 0.3899, 0.8567, 0.3891, 0.8568, 0.3509, 0.8568, 0.3509, 0.8567, 0.3891, 0.8268, 0.3896, 0.8272, 0.3499, 0.8272, 0.3499, 0.8268, 0.3896, 0.7968, 0.3912, 0.7978, 0.3497, 0.7978, 0.3497, 0.7968, 0.3912, 0.7667, 0.3935, 0.7686, 0.3503, 0.7686, 0.3503, 0.7667, 0.3935, 0.7366, 0.3963, 0.7392, 0.3514, 0.7392, 0.3514, 0.7366, 0.3963, 0.7065, 0.3991, 0.7099, 0.3528, 0.7099, 0.3528, 0.7065, 0.3991, 0.678, 0.402, 0.6804, 0.3542, 0.6804, 0.3542, 0.678, 0.402, 0.6512, 0.4047, 0.6507, 0.3553, 0.6507, 0.3553, 0.6512, 0.4047, 0.6243, 0.4067, 0.6208, 0.3559, 0.6208, 0.3559, 0.6243, 0.4067, 0.5958, 0.4075, 0.5909, 0.3557, 0.5909, 0.3557, 0.5958, 0.4075, 0.5647, 0.4067, 0.5606, 0.3547, 0.5606, 0.3547, 0.5647, 0.4067, 0.5313, 0.4044, 0.5298, 0.3528, 0.5298, 0.3528, 0.5313, 0.4044, 0.4966, 0.4007, 0.499, 0.3501, 0.499, 0.3501, 0.4966, 0.4007, 0.4623, 0.396, 0.4681, 0.3466, 0.4681, 0.3466, 0.4623, 0.396, 0.4301, 0.3909, 0.4371, 0.3424, 0.4371, 0.3424, 0.4301, 0.3909, 0.3994, 0.3854, 0.4059, 0.3378, 0.4059, 0.3378, 0.3994, 0.3854, 0.3688, 0.3795, 0.3748, 0.333, 0.3748, 0.333, 0.3688, 0.3795, 0.3383, 0.3734, 0.3436, 0.3281, 0.3436, 0.3281, 0.3383, 0.3734, 0.3078, 0.3674, 0.3124, 0.3235, 0.3124, 0.3235, 0.3078, 0.3674, 0.2773, 0.3618, 0.2811, 0.3194, 0.8865, 0.3899, 0.886, 0.4279, 0.8558, 0.4286, 0.8567, 0.3891, 0.8567, 0.3891, 0.8558, 0.4286, 0.8255, 0.4306, 0.8268, 0.3896, 0.8268, 0.3896, 0.8255, 0.4306, 0.7949, 0.4336, 0.7968, 0.3912, 0.7968, 0.3912, 0.7949, 0.4336, 0.7641, 0.4373, 0.7667, 0.3935, 0.7667, 0.3935, 0.7641, 0.4373, 0.7332, 0.4412, 0.7366, 0.3963, 0.7366, 0.3963, 0.7332, 0.4412, 0.7046, 0.4454, 0.7065, 0.3991, 0.7065, 0.3991, 0.7046, 0.4454, 0.6787, 0.4498, 0.678, 0.402, 0.678, 0.402, 0.6787, 0.4498, 0.6536, 0.4536, 0.6512, 0.4047, 0.6512, 0.4047, 0.6536, 0.4536, 0.6274, 0.4563, 0.6243, 0.4067, 0.6243, 0.4067, 0.6274, 0.4563, 0.5982, 0.4575, 0.5958, 0.4075, 0.5958, 0.4075, 0.5982, 0.4575, 0.5651, 0.4568, 0.5647, 0.4067, 0.5647, 0.4067, 0.5651, 0.4568, 0.5294, 0.4544, 0.5313, 0.4044, 0.5313, 0.4044, 0.5294, 0.4544, 0.4929, 0.4503, 0.4966, 0.4007, 0.4966, 0.4007, 0.4929, 0.4503, 0.457, 0.4451, 0.4623, 0.396, 0.4623, 0.396, 0.457, 0.4451, 0.4233, 0.4392, 0.4301, 0.3909, 0.4301, 0.3909, 0.4233, 0.4392, 0.3927, 0.433, 0.3994, 0.3854, 0.3994, 0.3854, 0.3927, 0.433, 0.3627, 0.4263, 0.3688, 0.3795, 0.3688, 0.3795, 0.3627, 0.4263, 0.3329, 0.4192, 0.3383, 0.3734, 0.3383, 0.3734, 0.3329, 0.4192, 0.3031, 0.4121, 0.3078, 0.3674, 0.3078, 0.3674, 0.3031, 0.4121, 0.2734, 0.4053, 0.2773, 0.3618, 0.886, 0.4279, 0.8849, 0.4666, 0.8543, 0.4683, 0.8558, 0.4286, 0.8558, 0.4286, 0.8543, 0.4683, 0.8234, 0.4713, 0.8255, 0.4306, 0.8255, 0.4306, 0.8234, 0.4713, 0.7924, 0.4753, 0.7949, 0.4336, 0.7949, 0.4336, 0.7924, 0.4753, 0.7611, 0.4798, 0.7641, 0.4373, 0.7641, 0.4373, 0.7611, 0.4798, 0.7294, 0.4849, 0.7332, 0.4412, 0.7332, 0.4412, 0.7294, 0.4849, 0.6995, 0.4901, 0.7046, 0.4454, 0.7046, 0.4454, 0.6995, 0.4901, 0.6715, 0.4948, 0.6787, 0.4498, 0.6787, 0.4498, 0.6715, 0.4948, 0.6436, 0.4983, 0.6536, 0.4536, 0.6536, 0.4536, 0.6436, 0.4983, 0.6142, 0.5009, 0.6274, 0.4563, 0.6274, 0.4563, 0.6142, 0.5009, 0.5827, 0.5022, 0.5982, 0.4575, 0.5982, 0.4575, 0.5827, 0.5022, 0.5501, 0.5019, 0.5651, 0.4568, 0.5651, 0.4568, 0.5501, 0.5019, 0.5171, 0.5001, 0.5294, 0.4544, 0.5294, 0.4544, 0.5171, 0.5001, 0.4841, 0.4968, 0.4929, 0.4503, 0.4929, 0.4503, 0.4841, 0.4968, 0.4517, 0.4921, 0.457, 0.4451, 0.457, 0.4451, 0.4517, 0.4921, 0.4206, 0.4863, 0.4233, 0.4392, 0.4233, 0.4392, 0.4206, 0.4863, 0.3898, 0.4796, 0.3927, 0.433, 0.3927, 0.433, 0.3898, 0.4796, 0.3592, 0.4721, 0.3627, 0.4263, 0.3627, 0.4263, 0.3592, 0.4721, 0.3291, 0.4641, 0.3329, 0.4192, 0.3329, 0.4192, 0.3291, 0.4641, 0.2999, 0.4563, 0.3031, 0.4121, 0.3031, 0.4121, 0.2999, 0.4563, 0.2708, 0.4486, 0.2734, 0.4053, 0.8849, 0.4666, 0.8838, 0.5052, 0.8527, 0.5073, 0.8543, 0.4683, 0.8543, 0.4683, 0.8527, 0.5073, 0.8208, 0.5118, 0.8234, 0.4713, 0.8234, 0.4713, 0.8208, 0.5118, 0.7876, 0.5191, 0.7924, 0.4753, 0.7924, 0.4753, 0.7876, 0.5191, 0.7537, 0.5276, 0.7611, 0.4798, 0.7611, 0.4798, 0.7537, 0.5276, 0.7201, 0.5354, 0.7294, 0.4849, 0.7294, 0.4849, 0.7201, 0.5354, 0.6874, 0.5412, 0.6995, 0.4901, 0.6995, 0.4901, 0.6874, 0.5412, 0.6561, 0.5444, 0.6715, 0.4948, 0.6715, 0.4948, 0.6561, 0.5444, 0.6261, 0.5452, 0.6436, 0.4983, 0.6436, 0.4983, 0.6261, 0.5452, 0.5969, 0.5447, 0.6142, 0.5009, 0.6142, 0.5009, 0.5969, 0.5447, 0.5678, 0.544, 0.5827, 0.5022, 0.5827, 0.5022, 0.5678, 0.544, 0.5379, 0.5441, 0.5501, 0.5019, 0.5501, 0.5019, 0.5379, 0.5441, 0.5085, 0.5432, 0.5171, 0.5001, 0.5171, 0.5001, 0.5085, 0.5432, 0.4793, 0.5405, 0.4841, 0.4968, 0.4841, 0.4968, 0.4793, 0.5405, 0.4498, 0.5362, 0.4517, 0.4921, 0.4517, 0.4921, 0.4498, 0.5362, 0.4197, 0.5304, 0.4206, 0.4863, 0.4206, 0.4863, 0.4197, 0.5304, 0.3892, 0.5234, 0.3898, 0.4796, 0.3898, 0.4796, 0.3892, 0.5234, 0.3585, 0.5155, 0.3592, 0.4721, 0.3592, 0.4721, 0.3585, 0.5155, 0.3281, 0.5071, 0.3291, 0.4641, 0.3291, 0.4641, 0.3281, 0.5071, 0.2984, 0.4986, 0.2999, 0.4563, 0.2999, 0.4563, 0.2984, 0.4986, 0.2696, 0.4904, 0.2708, 0.4486, 0.8838, 0.5052, 0.8829, 0.5432, 0.8501, 0.5479, 0.8527, 0.5073, 0.8527, 0.5073, 0.8501, 0.5479, 0.8155, 0.5565, 0.8208, 0.5118, 0.8208, 0.5118, 0.8155, 0.5565, 0.7799, 0.5671, 0.7876, 0.5191, 0.7876, 0.5191, 0.7799, 0.5671, 0.7444, 0.5777, 0.7537, 0.5276, 0.7537, 0.5276, 0.7444, 0.5777, 0.7102, 0.586, 0.7201, 0.5354, 0.7201, 0.5354, 0.7102, 0.586, 0.6781, 0.5906, 0.6874, 0.5412, 0.6874, 0.5412, 0.6781, 0.5906, 0.6483, 0.5914, 0.6561, 0.5444, 0.6561, 0.5444, 0.6483, 0.5914, 0.6199, 0.5895, 0.6261, 0.5452, 0.6261, 0.5452, 0.6199, 0.5895, 0.5919, 0.5864, 0.5969, 0.5447, 0.5969, 0.5447, 0.5919, 0.5864, 0.5637, 0.5839, 0.5678, 0.544, 0.5678, 0.544, 0.5637, 0.5839, 0.5346, 0.5831, 0.5379, 0.5441, 0.5379, 0.5441, 0.5346, 0.5831, 0.5049, 0.5823, 0.5085, 0.5432, 0.5085, 0.5432, 0.5049, 0.5823, 0.4756, 0.5798, 0.4793, 0.5405, 0.4793, 0.5405, 0.4756, 0.5798, 0.4463, 0.5755, 0.4498, 0.5362, 0.4498, 0.5362, 0.4463, 0.5755, 0.4168, 0.5697, 0.4197, 0.5304, 0.4197, 0.5304, 0.4168, 0.5697, 0.3871, 0.5628, 0.3892, 0.5234, 0.3892, 0.5234, 0.3871, 0.5628, 0.3572, 0.555, 0.3585, 0.5155, 0.3585, 0.5155, 0.3572, 0.555, 0.3274, 0.5466, 0.3281, 0.5071, 0.3281, 0.5071, 0.3274, 0.5466, 0.2979, 0.538, 0.2984, 0.4986, 0.2984, 0.4986, 0.2979, 0.538, 0.2691, 0.5296, 0.2696, 0.4904, 0.8829, 0.5432, 0.8818, 0.5817, 0.8476, 0.5885, 0.8501, 0.5479, 0.8501, 0.5479, 0.8476, 0.5885, 0.8119, 0.5985, 0.8155, 0.5565, 0.8155, 0.5565, 0.8119, 0.5985, 0.7757, 0.6098, 0.7799, 0.5671, 0.7799, 0.5671, 0.7757, 0.6098, 0.7402, 0.6201, 0.7444, 0.5777, 0.7444, 0.5777, 0.7402, 0.6201, 0.7067, 0.6272, 0.7102, 0.586, 0.7102, 0.586, 0.7067, 0.6272, 0.676, 0.6295, 0.6781, 0.5906, 0.6781, 0.5906, 0.676, 0.6295, 0.6474, 0.6279, 0.6483, 0.5914, 0.6483, 0.5914, 0.6474, 0.6279, 0.6199, 0.6243, 0.6199, 0.5895, 0.6199, 0.5895, 0.6199, 0.6243, 0.5923, 0.6204, 0.5919, 0.5864, 0.5919, 0.5864, 0.5923, 0.6204, 0.5637, 0.6175, 0.5637, 0.5839, 0.5637, 0.5839, 0.5637, 0.6175, 0.5336, 0.6167, 0.5346, 0.5831, 0.5346, 0.5831, 0.5336, 0.6167, 0.5034, 0.6159, 0.5049, 0.5823, 0.5049, 0.5823, 0.5034, 0.6159, 0.4736, 0.6134, 0.4756, 0.5798, 0.4756, 0.5798, 0.4736, 0.6134, 0.4441, 0.6094, 0.4463, 0.5755, 0.4463, 0.5755, 0.4441, 0.6094, 0.4148, 0.604, 0.4168, 0.5697, 0.4168, 0.5697, 0.4148, 0.604, 0.3855, 0.5974, 0.3871, 0.5628, 0.3871, 0.5628, 0.3855, 0.5974, 0.3562, 0.59, 0.3572, 0.555, 0.3572, 0.555, 0.3562, 0.59, 0.327, 0.5821, 0.3274, 0.5466, 0.3274, 0.5466, 0.327, 0.5821, 0.2981, 0.5739, 0.2979, 0.538, 0.2979, 0.538, 0.2981, 0.5739, 0.2695, 0.5657, 0.2691, 0.5296, 0.8818, 0.5817, 0.8817, 0.6185, 0.8478, 0.6245, 0.8476, 0.5885, 0.8476, 0.5885, 0.8478, 0.6245, 0.8127, 0.633, 0.8119, 0.5985, 0.8119, 0.5985, 0.8127, 0.633, 0.7775, 0.6424, 0.7757, 0.6098, 0.7757, 0.6098, 0.7775, 0.6424, 0.7434, 0.6507, 0.7402, 0.6201, 0.7402, 0.6201, 0.7434, 0.6507, 0.711, 0.6554, 0.7067, 0.6272, 0.7067, 0.6272, 0.711, 0.6554, 0.6806, 0.6562, 0.676, 0.6295, 0.676, 0.6295, 0.6806, 0.6562, 0.6519, 0.6543, 0.6474, 0.6279, 0.6474, 0.6279, 0.6519, 0.6543, 0.6239, 0.6511, 0.6199, 0.6243, 0.6199, 0.6243, 0.6239, 0.6511, 0.5956, 0.648, 0.5923, 0.6204, 0.5923, 0.6204, 0.5956, 0.648, 0.5663, 0.6462, 0.5637, 0.6175, 0.5637, 0.6175, 0.5663, 0.6462, 0.5357, 0.646, 0.5336, 0.6167, 0.5336, 0.6167, 0.5357, 0.646, 0.5051, 0.6449, 0.5034, 0.6159, 0.5034, 0.6159, 0.5051, 0.6449, 0.4749, 0.6425, 0.4736, 0.6134, 0.4736, 0.6134, 0.4749, 0.6425, 0.4451, 0.6388, 0.4441, 0.6094, 0.4441, 0.6094, 0.4451, 0.6388, 0.4155, 0.6339, 0.4148, 0.604, 0.4148, 0.604, 0.4155, 0.6339, 0.3862, 0.6279, 0.3855, 0.5974, 0.3855, 0.5974, 0.3862, 0.6279, 0.3572, 0.6212, 0.3562, 0.59, 0.3562, 0.59, 0.3572, 0.6212, 0.3282, 0.6141, 0.327, 0.5821, 0.327, 0.5821, 0.3282, 0.6141, 0.2994, 0.6066, 0.2981, 0.5739, 0.2981, 0.5739, 0.2994, 0.6066, 0.2705, 0.5992, 0.2695, 0.5657, 0.8817, 0.6185, 0.8828, 0.6535, 0.8503, 0.6564, 0.8478, 0.6245, 0.8478, 0.6245, 0.8503, 0.6564, 0.8175, 0.6628, 0.8127, 0.633, 0.8127, 0.633, 0.8175, 0.6628, 0.7847, 0.6703, 0.7775, 0.6424, 0.7775, 0.6424, 0.7847, 0.6703, 0.7523, 0.6764, 0.7434, 0.6507, 0.7434, 0.6507, 0.7523, 0.6764, 0.7205, 0.6793, 0.711, 0.6554, 0.711, 0.6554, 0.7205, 0.6793, 0.6894, 0.6789, 0.6806, 0.6562, 0.6806, 0.6562, 0.6894, 0.6789, 0.6592, 0.6765, 0.6519, 0.6543, 0.6519, 0.6543, 0.6592, 0.6765, 0.6295, 0.6738, 0.6239, 0.6511, 0.6239, 0.6511, 0.6295, 0.6738, 0.6, 0.6723, 0.5956, 0.648, 0.5956, 0.648, 0.6, 0.6723, 0.5695, 0.6722, 0.5663, 0.6462, 0.5663, 0.6462, 0.5695, 0.6722, 0.5387, 0.6721, 0.5357, 0.646, 0.5357, 0.646, 0.5387, 0.6721, 0.5081, 0.6709, 0.5051, 0.6449, 0.5051, 0.6449, 0.5081, 0.6709, 0.4779, 0.6686, 0.4749, 0.6425, 0.4749, 0.6425, 0.4779, 0.6686, 0.448, 0.6652, 0.4451, 0.6388, 0.4451, 0.6388, 0.448, 0.6652, 0.4183, 0.6609, 0.4155, 0.6339, 0.4155, 0.6339, 0.4183, 0.6609, 0.3888, 0.6557, 0.3862, 0.6279, 0.3862, 0.6279, 0.3888, 0.6557, 0.3595, 0.6499, 0.3572, 0.6212, 0.3572, 0.6212, 0.3595, 0.6499, 0.3303, 0.6437, 0.3282, 0.6141, 0.3282, 0.6141, 0.3303, 0.6437, 0.3011, 0.6373, 0.2994, 0.6066, 0.2994, 0.6066, 0.3011, 0.6373, 0.272, 0.631, 0.2705, 0.5992, 0.8828, 0.6535, 0.8837, 0.6913, 0.8543, 0.6918, 0.8503, 0.6564, 0.8503, 0.6564, 0.8543, 0.6918, 0.8242, 0.6951, 0.8175, 0.6628, 0.8175, 0.6628, 0.8242, 0.6951, 0.7936, 0.6996, 0.7847, 0.6703, 0.7847, 0.6703, 0.7936, 0.6996, 0.7625, 0.7032, 0.7523, 0.6764, 0.7523, 0.6764, 0.7625, 0.7032, 0.7309, 0.7045, 0.7205, 0.6793, 0.7205, 0.6793, 0.7309, 0.7045, 0.6992, 0.7036, 0.6894, 0.6789, 0.6894, 0.6789, 0.6992, 0.7036, 0.6674, 0.7012, 0.6592, 0.6765, 0.6592, 0.6765, 0.6674, 0.7012, 0.6357, 0.6986, 0.6295, 0.6738, 0.6295, 0.6738, 0.6357, 0.6986, 0.6038, 0.6975, 0.6, 0.6723, 0.6, 0.6723, 0.6038, 0.6975, 0.5727, 0.6974, 0.5695, 0.6722, 0.5695, 0.6722, 0.5727, 0.6974, 0.542, 0.6969, 0.5387, 0.6721, 0.5387, 0.6721, 0.542, 0.6969, 0.5115, 0.6956, 0.5081, 0.6709, 0.5081, 0.6709, 0.5115, 0.6956, 0.4812, 0.6935, 0.4779, 0.6686, 0.4779, 0.6686, 0.4812, 0.6935, 0.4512, 0.6905, 0.448, 0.6652, 0.448, 0.6652, 0.4512, 0.6905, 0.4213, 0.6868, 0.4183, 0.6609, 0.4183, 0.6609, 0.4213, 0.6868, 0.3916, 0.6824, 0.3888, 0.6557, 0.3888, 0.6557, 0.3916, 0.6824, 0.362, 0.6776, 0.3595, 0.6499, 0.3595, 0.6499, 0.362, 0.6776, 0.3326, 0.6725, 0.3303, 0.6437, 0.3303, 0.6437, 0.3326, 0.6725, 0.3031, 0.6674, 0.3011, 0.6373, 0.3011, 0.6373, 0.3031, 0.6674, 0.2736, 0.6624, 0.272, 0.631, 0.8837, 0.6913, 0.8856, 0.7324, 0.8573, 0.7341, 0.8543, 0.6918, 0.8543, 0.6918, 0.8573, 0.7341, 0.8289, 0.7357, 0.8242, 0.6951, 0.8242, 0.6951, 0.8289, 0.7357, 0.7998, 0.737, 0.7936, 0.6996, 0.7936, 0.6996, 0.7998, 0.737, 0.7698, 0.7376, 0.7625, 0.7032, 0.7625, 0.7032, 0.7698, 0.7376, 0.7385, 0.7369, 0.7309, 0.7045, 0.7309, 0.7045, 0.7385, 0.7369, 0.7062, 0.7349, 0.6992, 0.7036, 0.6992, 0.7036, 0.7062, 0.7349, 0.6732, 0.7318, 0.6674, 0.7012, 0.6674, 0.7012, 0.6732, 0.7318, 0.6401, 0.7285, 0.6357, 0.6986, 0.6357, 0.6986, 0.6401, 0.7285, 0.6074, 0.7254, 0.6038, 0.6975, 0.6038, 0.6975, 0.6074, 0.7254, 0.5757, 0.7235, 0.5727, 0.6974, 0.5727, 0.6974, 0.5757, 0.7235, 0.5451, 0.7226, 0.542, 0.6969, 0.542, 0.6969, 0.5451, 0.7226, 0.5146, 0.7212, 0.5115, 0.6956, 0.5115, 0.6956, 0.5146, 0.7212, 0.4843, 0.7192, 0.4812, 0.6935, 0.4812, 0.6935, 0.4843, 0.7192, 0.4542, 0.7166, 0.4512, 0.6905, 0.4512, 0.6905, 0.4542, 0.7166, 0.4241, 0.7135, 0.4213, 0.6868, 0.4213, 0.6868, 0.4241, 0.7135, 0.3942, 0.71, 0.3916, 0.6824, 0.3916, 0.6824, 0.3942, 0.71, 0.3644, 0.7063, 0.362, 0.6776, 0.362, 0.6776, 0.3644, 0.7063, 0.3345, 0.7024, 0.3326, 0.6725, 0.3326, 0.6725, 0.3345, 0.7024, 0.3047, 0.6986, 0.3031, 0.6674, 0.3031, 0.6674, 0.3047, 0.6986, 0.2748, 0.6952, 0.2736, 0.6624, 0.8856, 0.7324, 0.8866, 0.7717, 0.8587, 0.7742, 0.8573, 0.7341, 0.8573, 0.7341, 0.8587, 0.7742, 0.8306, 0.7765, 0.8289, 0.7357, 0.8289, 0.7357, 0.8306, 0.7765, 0.802, 0.7777, 0.7998, 0.737, 0.7998, 0.737, 0.802, 0.7777, 0.7723, 0.7771, 0.7698, 0.7376, 0.7698, 0.7376, 0.7723, 0.7771, 0.7412, 0.7744, 0.7385, 0.7369, 0.7385, 0.7369, 0.7412, 0.7744, 0.7089, 0.7702, 0.7062, 0.7349, 0.7062, 0.7349, 0.7089, 0.7702, 0.6759, 0.7653, 0.6732, 0.7318, 0.6732, 0.7318, 0.6759, 0.7653, 0.6427, 0.7602, 0.6401, 0.7285, 0.6401, 0.7285, 0.6427, 0.7602, 0.61, 0.7558, 0.6074, 0.7254, 0.6074, 0.7254, 0.61, 0.7558, 0.5781, 0.7526, 0.5757, 0.7235, 0.5757, 0.7235, 0.5781, 0.7526, 0.5475, 0.7511, 0.5451, 0.7226, 0.5451, 0.7226, 0.5475, 0.7511, 0.517, 0.7495, 0.5146, 0.7212, 0.5146, 0.7212, 0.517, 0.7495, 0.4867, 0.7476, 0.4843, 0.7192, 0.4843, 0.7192, 0.4867, 0.7476, 0.4564, 0.7455, 0.4542, 0.7166, 0.4542, 0.7166, 0.4564, 0.7455, 0.4262, 0.743, 0.4241, 0.7135, 0.4241, 0.7135, 0.4262, 0.743, 0.3961, 0.7404, 0.3942, 0.71, 0.3942, 0.71, 0.3961, 0.7404, 0.3659, 0.7378, 0.3644, 0.7063, 0.3644, 0.7063, 0.3659, 0.7378, 0.3358, 0.7352, 0.3345, 0.7024, 0.3345, 0.7024, 0.3358, 0.7352, 0.3055, 0.7329, 0.3047, 0.6986, 0.3047, 0.6986, 0.3055, 0.7329, 0.2752, 0.731, 0.2748, 0.6952, 0.8866, 0.7717, 0.8855, 0.8077, 0.8571, 0.8094, 0.8587, 0.7742, 0.8587, 0.7742, 0.8571, 0.8094, 0.8287, 0.811, 0.8306, 0.7765, 0.8306, 0.7765, 0.8287, 0.811, 0.7998, 0.8117, 0.802, 0.7777, 0.802, 0.7777, 0.7998, 0.8117, 0.7699, 0.8109, 0.7723, 0.7771, 0.7723, 0.7771, 0.7699, 0.8109, 0.739, 0.8083, 0.7412, 0.7744, 0.7412, 0.7744, 0.739, 0.8083, 0.7072, 0.8041, 0.7089, 0.7702, 0.7089, 0.7702, 0.7072, 0.8041, 0.6748, 0.7991, 0.6759, 0.7653, 0.6759, 0.7653, 0.6748, 0.7991, 0.6424, 0.7939, 0.6427, 0.7602, 0.6427, 0.7602, 0.6424, 0.7939, 0.6103, 0.7893, 0.61, 0.7558, 0.61, 0.7558, 0.6103, 0.7893, 0.579, 0.7861, 0.5781, 0.7526, 0.5781, 0.7526, 0.579, 0.7861, 0.5485, 0.7844, 0.5475, 0.7511, 0.5475, 0.7511, 0.5485, 0.7844, 0.5182, 0.7827, 0.517, 0.7495, 0.517, 0.7495, 0.5182, 0.7827, 0.4878, 0.7809, 0.4867, 0.7476, 0.4867, 0.7476, 0.4878, 0.7809, 0.4574, 0.7791, 0.4564, 0.7455, 0.4564, 0.7455, 0.4574, 0.7791, 0.427, 0.7774, 0.4262, 0.743, 0.4262, 0.743, 0.427, 0.7774, 0.3966, 0.7756, 0.3961, 0.7404, 0.3961, 0.7404, 0.3966, 0.7756, 0.3663, 0.7739, 0.3659, 0.7378, 0.3659, 0.7378, 0.3663, 0.7739, 0.3359, 0.7722, 0.3358, 0.7352, 0.3358, 0.7352, 0.3359, 0.7722, 0.3055, 0.7704, 0.3055, 0.7329, 0.3055, 0.7329, 0.3055, 0.7704, 0.2751, 0.7687, 0.2752, 0.731, 0.8855, 0.8077, 0.8834, 0.842, 0.8541, 0.842, 0.8571, 0.8094, 0.8571, 0.8094, 0.8541, 0.842, 0.8248, 0.8422, 0.8287, 0.811, 0.8287, 0.811, 0.8248, 0.8422, 0.7952, 0.8419, 0.7998, 0.8117, 0.7998, 0.8117, 0.7952, 0.8419, 0.7651, 0.8406, 0.7699, 0.8109, 0.7699, 0.8109, 0.7651, 0.8406, 0.7344, 0.8384, 0.739, 0.8083, 0.739, 0.8083, 0.7344, 0.8384, 0.7032, 0.8353, 0.7072, 0.8041, 0.7072, 0.8041, 0.7032, 0.8353, 0.6717, 0.8317, 0.6748, 0.7991, 0.6748, 0.7991, 0.6717, 0.8317, 0.6403, 0.8282, 0.6424, 0.7939, 0.6424, 0.7939, 0.6403, 0.8282, 0.6093, 0.8254, 0.6103, 0.7893, 0.6103, 0.7893, 0.6093, 0.8254, 0.5789, 0.8236, 0.579, 0.7861, 0.579, 0.7861, 0.5789, 0.8236, 0.5485, 0.8219, 0.5485, 0.7844, 0.5485, 0.7844, 0.5485, 0.8219, 0.5181, 0.8202, 0.5182, 0.7827, 0.5182, 0.7827, 0.5181, 0.8202, 0.4877, 0.8185, 0.4878, 0.7809, 0.4878, 0.7809, 0.4877, 0.8185, 0.4573, 0.8167, 0.4574, 0.7791, 0.4574, 0.7791, 0.4573, 0.8167, 0.427, 0.815, 0.427, 0.7774, 0.427, 0.7774, 0.427, 0.815, 0.3966, 0.8133, 0.3966, 0.7756, 0.3966, 0.7756, 0.3966, 0.8133, 0.3662, 0.8116, 0.3663, 0.7739, 0.3663, 0.7739, 0.3662, 0.8116, 0.3358, 0.8098, 0.3359, 0.7722, 0.3359, 0.7722, 0.3358, 0.8098, 0.3054, 0.8081, 0.3055, 0.7704, 0.3055, 0.7704, 0.3054, 0.8081, 0.275, 0.8064, 0.2751, 0.7687])
me_plane.materials.append(mat_material_001)
me_plane.update()

# ---- objects
ob_cube = bpy.data.objects.new('Cube', me_cube)
ob_plane = bpy.data.objects.new('Plane', me_plane)

# ---- transforms, parenting, visibility, modifiers, constraints
ob_cube.location = (0.0, 0.0, 0.0)
ob_cube.lock_rotations_4d = False
ob_cube.empty_display_type = 'ARROWS'
ob_cube.lineart.crease_threshold = 0.0
ob_plane.location = (0.0, 0.0, 0.8903)

# ---- collection membership
col_collection.objects.link(ob_cube)
col_collection.objects.link(ob_plane)

# ---- scene / render settings (as saved in the file)
scene.frame_start = 1; scene.frame_end = 250; scene.frame_set(1)
scene.render.engine = 'BLENDER_EEVEE_NEXT'
scene.cycles.sampling_pattern = 'TABULATED_SOBOL'
scene.cycles.use_light_tree = False
scene.view_settings.view_transform = 'Filmic'
bpy.context.view_layer.update()

# ---- added for rendering (the .blend has no active camera and no usable light): camera, sun
cam_auto = bpy.data.cameras.new('AutoCamera')
cam_auto.lens = 50.0
cam_auto.sensor_width = 36.0
cam_auto.clip_end = 1000.0
ob_auto_camera = bpy.data.objects.new('AutoCamera', cam_auto)
scene.collection.objects.link(ob_auto_camera)
ob_auto_camera.location = (4.63956, -5.56748, 3.8726)
ob_auto_camera.rotation_euler = (1.09748, -7.21219e-08, 0.694738)
scene.camera = ob_auto_camera
light_auto_sun = bpy.data.lights.new('AutoSun', 'SUN')
light_auto_sun.energy = 3.0
light_auto_sun.angle = 0.0523599
ob_auto_sun = bpy.data.objects.new('AutoSun', light_auto_sun)
scene.collection.objects.link(ob_auto_sun)
ob_auto_sun.rotation_euler = (0.872665, 0.174533, 0.523599)
bpy.context.view_layer.update()
